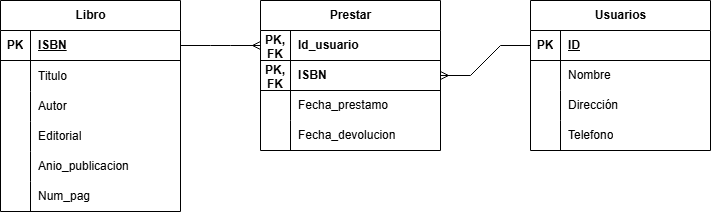

The diagram above was exported from draw.io. Its source (the exported page's mxGraphModel, read from the mxfile embedded in the PNG):
<mxGraphModel dx="1474" dy="1612" grid="1" gridSize="10" guides="1" tooltips="1" connect="1" arrows="1" fold="1" page="0" pageScale="1" pageWidth="827" pageHeight="1169" math="0" shadow="0">
  <root>
    <mxCell id="0" />
    <mxCell id="1" parent="0" />
    <mxCell id="IWJJhQsLmoxGf2Yo0ELv-1" value="Libro" style="shape=table;startSize=30;container=1;collapsible=1;childLayout=tableLayout;fixedRows=1;rowLines=0;fontStyle=1;align=center;resizeLast=1;html=1;" vertex="1" parent="1">
      <mxGeometry x="-740" y="-40" width="180" height="211" as="geometry">
        <mxRectangle x="-326" y="170" width="64" height="30" as="alternateBounds" />
      </mxGeometry>
    </mxCell>
    <mxCell id="IWJJhQsLmoxGf2Yo0ELv-2" value="" style="shape=tableRow;horizontal=0;startSize=0;swimlaneHead=0;swimlaneBody=0;fillColor=none;collapsible=0;dropTarget=0;points=[[0,0.5],[1,0.5]];portConstraint=eastwest;top=0;left=0;right=0;bottom=1;swimlaneLine=1;" vertex="1" parent="IWJJhQsLmoxGf2Yo0ELv-1">
      <mxGeometry y="30" width="180" height="30" as="geometry" />
    </mxCell>
    <mxCell id="IWJJhQsLmoxGf2Yo0ELv-3" value="PK" style="shape=partialRectangle;connectable=0;fillColor=none;top=0;left=0;bottom=0;right=0;fontStyle=1;overflow=hidden;whiteSpace=wrap;html=1;swimlaneLine=1;" vertex="1" parent="IWJJhQsLmoxGf2Yo0ELv-2">
      <mxGeometry width="30" height="30" as="geometry">
        <mxRectangle width="30" height="30" as="alternateBounds" />
      </mxGeometry>
    </mxCell>
    <mxCell id="IWJJhQsLmoxGf2Yo0ELv-4" value="ISBN" style="shape=partialRectangle;connectable=0;fillColor=none;top=0;left=0;bottom=0;right=0;align=left;spacingLeft=6;fontStyle=5;overflow=hidden;whiteSpace=wrap;html=1;swimlaneLine=1;" vertex="1" parent="IWJJhQsLmoxGf2Yo0ELv-2">
      <mxGeometry x="30" width="150" height="30" as="geometry">
        <mxRectangle width="150" height="30" as="alternateBounds" />
      </mxGeometry>
    </mxCell>
    <mxCell id="IWJJhQsLmoxGf2Yo0ELv-5" value="" style="shape=tableRow;horizontal=0;startSize=0;swimlaneHead=0;swimlaneBody=0;fillColor=none;collapsible=0;dropTarget=0;points=[[0,0.5],[1,0.5]];portConstraint=eastwest;top=0;left=0;right=0;bottom=0;swimlaneLine=1;" vertex="1" parent="IWJJhQsLmoxGf2Yo0ELv-1">
      <mxGeometry y="60" width="180" height="31" as="geometry" />
    </mxCell>
    <mxCell id="IWJJhQsLmoxGf2Yo0ELv-6" value="" style="shape=partialRectangle;connectable=0;fillColor=none;top=0;left=0;bottom=0;right=0;editable=1;overflow=hidden;whiteSpace=wrap;html=1;swimlaneLine=1;" vertex="1" parent="IWJJhQsLmoxGf2Yo0ELv-5">
      <mxGeometry width="30" height="31" as="geometry">
        <mxRectangle width="30" height="31" as="alternateBounds" />
      </mxGeometry>
    </mxCell>
    <mxCell id="IWJJhQsLmoxGf2Yo0ELv-7" value="Titulo" style="shape=partialRectangle;connectable=0;fillColor=none;top=0;left=0;bottom=0;right=0;align=left;spacingLeft=6;overflow=hidden;whiteSpace=wrap;html=1;swimlaneLine=1;" vertex="1" parent="IWJJhQsLmoxGf2Yo0ELv-5">
      <mxGeometry x="30" width="150" height="31" as="geometry">
        <mxRectangle width="150" height="31" as="alternateBounds" />
      </mxGeometry>
    </mxCell>
    <mxCell id="IWJJhQsLmoxGf2Yo0ELv-8" value="" style="shape=tableRow;horizontal=0;startSize=0;swimlaneHead=0;swimlaneBody=0;fillColor=none;collapsible=0;dropTarget=0;points=[[0,0.5],[1,0.5]];portConstraint=eastwest;top=0;left=0;right=0;bottom=0;swimlaneLine=1;" vertex="1" parent="IWJJhQsLmoxGf2Yo0ELv-1">
      <mxGeometry y="91" width="180" height="30" as="geometry" />
    </mxCell>
    <mxCell id="IWJJhQsLmoxGf2Yo0ELv-9" value="" style="shape=partialRectangle;connectable=0;fillColor=none;top=0;left=0;bottom=0;right=0;editable=1;overflow=hidden;whiteSpace=wrap;html=1;swimlaneLine=1;" vertex="1" parent="IWJJhQsLmoxGf2Yo0ELv-8">
      <mxGeometry width="30" height="30" as="geometry">
        <mxRectangle width="30" height="30" as="alternateBounds" />
      </mxGeometry>
    </mxCell>
    <mxCell id="IWJJhQsLmoxGf2Yo0ELv-10" value="Autor" style="shape=partialRectangle;connectable=0;fillColor=none;top=0;left=0;bottom=0;right=0;align=left;spacingLeft=6;overflow=hidden;whiteSpace=wrap;html=1;swimlaneLine=1;" vertex="1" parent="IWJJhQsLmoxGf2Yo0ELv-8">
      <mxGeometry x="30" width="150" height="30" as="geometry">
        <mxRectangle width="150" height="30" as="alternateBounds" />
      </mxGeometry>
    </mxCell>
    <mxCell id="IWJJhQsLmoxGf2Yo0ELv-11" style="shape=tableRow;horizontal=0;startSize=0;swimlaneHead=0;swimlaneBody=0;fillColor=none;collapsible=0;dropTarget=0;points=[[0,0.5],[1,0.5]];portConstraint=eastwest;top=0;left=0;right=0;bottom=0;swimlaneLine=1;" vertex="1" parent="IWJJhQsLmoxGf2Yo0ELv-1">
      <mxGeometry y="121" width="180" height="30" as="geometry" />
    </mxCell>
    <mxCell id="IWJJhQsLmoxGf2Yo0ELv-12" style="shape=partialRectangle;connectable=0;fillColor=none;top=0;left=0;bottom=0;right=0;editable=1;overflow=hidden;whiteSpace=wrap;html=1;swimlaneLine=1;" vertex="1" parent="IWJJhQsLmoxGf2Yo0ELv-11">
      <mxGeometry width="30" height="30" as="geometry">
        <mxRectangle width="30" height="30" as="alternateBounds" />
      </mxGeometry>
    </mxCell>
    <mxCell id="IWJJhQsLmoxGf2Yo0ELv-13" value="Editorial" style="shape=partialRectangle;connectable=0;fillColor=none;top=0;left=0;bottom=0;right=0;align=left;spacingLeft=6;overflow=hidden;whiteSpace=wrap;html=1;swimlaneLine=1;" vertex="1" parent="IWJJhQsLmoxGf2Yo0ELv-11">
      <mxGeometry x="30" width="150" height="30" as="geometry">
        <mxRectangle width="150" height="30" as="alternateBounds" />
      </mxGeometry>
    </mxCell>
    <mxCell id="IWJJhQsLmoxGf2Yo0ELv-14" style="shape=tableRow;horizontal=0;startSize=0;swimlaneHead=0;swimlaneBody=0;fillColor=none;collapsible=0;dropTarget=0;points=[[0,0.5],[1,0.5]];portConstraint=eastwest;top=0;left=0;right=0;bottom=0;swimlaneLine=1;" vertex="1" parent="IWJJhQsLmoxGf2Yo0ELv-1">
      <mxGeometry y="151" width="180" height="30" as="geometry" />
    </mxCell>
    <mxCell id="IWJJhQsLmoxGf2Yo0ELv-15" style="shape=partialRectangle;connectable=0;fillColor=none;top=0;left=0;bottom=0;right=0;editable=1;overflow=hidden;whiteSpace=wrap;html=1;swimlaneLine=1;" vertex="1" parent="IWJJhQsLmoxGf2Yo0ELv-14">
      <mxGeometry width="30" height="30" as="geometry">
        <mxRectangle width="30" height="30" as="alternateBounds" />
      </mxGeometry>
    </mxCell>
    <mxCell id="IWJJhQsLmoxGf2Yo0ELv-16" value="Anio_publicacion" style="shape=partialRectangle;connectable=0;fillColor=none;top=0;left=0;bottom=0;right=0;align=left;spacingLeft=6;overflow=hidden;whiteSpace=wrap;html=1;swimlaneLine=1;" vertex="1" parent="IWJJhQsLmoxGf2Yo0ELv-14">
      <mxGeometry x="30" width="150" height="30" as="geometry">
        <mxRectangle width="150" height="30" as="alternateBounds" />
      </mxGeometry>
    </mxCell>
    <mxCell id="IWJJhQsLmoxGf2Yo0ELv-17" style="shape=tableRow;horizontal=0;startSize=0;swimlaneHead=0;swimlaneBody=0;fillColor=none;collapsible=0;dropTarget=0;points=[[0,0.5],[1,0.5]];portConstraint=eastwest;top=0;left=0;right=0;bottom=0;swimlaneLine=1;" vertex="1" parent="IWJJhQsLmoxGf2Yo0ELv-1">
      <mxGeometry y="181" width="180" height="30" as="geometry" />
    </mxCell>
    <mxCell id="IWJJhQsLmoxGf2Yo0ELv-18" style="shape=partialRectangle;connectable=0;fillColor=none;top=0;left=0;bottom=0;right=0;editable=1;overflow=hidden;whiteSpace=wrap;html=1;swimlaneLine=1;" vertex="1" parent="IWJJhQsLmoxGf2Yo0ELv-17">
      <mxGeometry width="30" height="30" as="geometry">
        <mxRectangle width="30" height="30" as="alternateBounds" />
      </mxGeometry>
    </mxCell>
    <mxCell id="IWJJhQsLmoxGf2Yo0ELv-19" value="Num_pag" style="shape=partialRectangle;connectable=0;fillColor=none;top=0;left=0;bottom=0;right=0;align=left;spacingLeft=6;overflow=hidden;whiteSpace=wrap;html=1;swimlaneLine=1;" vertex="1" parent="IWJJhQsLmoxGf2Yo0ELv-17">
      <mxGeometry x="30" width="150" height="30" as="geometry">
        <mxRectangle width="150" height="30" as="alternateBounds" />
      </mxGeometry>
    </mxCell>
    <mxCell id="IWJJhQsLmoxGf2Yo0ELv-20" value="Prestar" style="shape=table;startSize=30;container=1;collapsible=1;childLayout=tableLayout;fixedRows=1;rowLines=0;fontStyle=1;align=center;resizeLast=1;html=1;" vertex="1" parent="1">
      <mxGeometry x="-480" y="-40" width="180" height="150" as="geometry" />
    </mxCell>
    <mxCell id="IWJJhQsLmoxGf2Yo0ELv-21" value="" style="shape=tableRow;horizontal=0;startSize=0;swimlaneHead=0;swimlaneBody=0;fillColor=none;collapsible=0;dropTarget=0;points=[[0,0.5],[1,0.5]];portConstraint=eastwest;top=0;left=0;right=0;bottom=1;" vertex="1" parent="IWJJhQsLmoxGf2Yo0ELv-20">
      <mxGeometry y="30" width="180" height="30" as="geometry" />
    </mxCell>
    <mxCell id="IWJJhQsLmoxGf2Yo0ELv-22" value="PK, FK" style="shape=partialRectangle;connectable=0;fillColor=none;top=0;left=0;bottom=0;right=0;fontStyle=1;overflow=hidden;whiteSpace=wrap;html=1;" vertex="1" parent="IWJJhQsLmoxGf2Yo0ELv-21">
      <mxGeometry width="30" height="30" as="geometry">
        <mxRectangle width="30" height="30" as="alternateBounds" />
      </mxGeometry>
    </mxCell>
    <mxCell id="IWJJhQsLmoxGf2Yo0ELv-23" value="Id_usuario" style="shape=partialRectangle;connectable=0;fillColor=none;top=0;left=0;bottom=0;right=0;align=left;spacingLeft=6;fontStyle=1;overflow=hidden;whiteSpace=wrap;html=1;" vertex="1" parent="IWJJhQsLmoxGf2Yo0ELv-21">
      <mxGeometry x="30" width="150" height="30" as="geometry">
        <mxRectangle width="150" height="30" as="alternateBounds" />
      </mxGeometry>
    </mxCell>
    <mxCell id="IWJJhQsLmoxGf2Yo0ELv-24" style="shape=tableRow;horizontal=0;startSize=0;swimlaneHead=0;swimlaneBody=0;fillColor=none;collapsible=0;dropTarget=0;points=[[0,0.5],[1,0.5]];portConstraint=eastwest;top=0;left=0;right=0;bottom=1;" vertex="1" parent="IWJJhQsLmoxGf2Yo0ELv-20">
      <mxGeometry y="60" width="180" height="30" as="geometry" />
    </mxCell>
    <mxCell id="IWJJhQsLmoxGf2Yo0ELv-25" value="PK, FK" style="shape=partialRectangle;connectable=0;fillColor=none;top=0;left=0;bottom=0;right=0;fontStyle=1;overflow=hidden;whiteSpace=wrap;html=1;" vertex="1" parent="IWJJhQsLmoxGf2Yo0ELv-24">
      <mxGeometry width="30" height="30" as="geometry">
        <mxRectangle width="30" height="30" as="alternateBounds" />
      </mxGeometry>
    </mxCell>
    <mxCell id="IWJJhQsLmoxGf2Yo0ELv-26" value="ISBN" style="shape=partialRectangle;connectable=0;fillColor=none;top=0;left=0;bottom=0;right=0;align=left;spacingLeft=6;fontStyle=1;overflow=hidden;whiteSpace=wrap;html=1;" vertex="1" parent="IWJJhQsLmoxGf2Yo0ELv-24">
      <mxGeometry x="30" width="150" height="30" as="geometry">
        <mxRectangle width="150" height="30" as="alternateBounds" />
      </mxGeometry>
    </mxCell>
    <mxCell id="IWJJhQsLmoxGf2Yo0ELv-27" value="" style="shape=tableRow;horizontal=0;startSize=0;swimlaneHead=0;swimlaneBody=0;fillColor=none;collapsible=0;dropTarget=0;points=[[0,0.5],[1,0.5]];portConstraint=eastwest;top=0;left=0;right=0;bottom=0;" vertex="1" parent="IWJJhQsLmoxGf2Yo0ELv-20">
      <mxGeometry y="90" width="180" height="30" as="geometry" />
    </mxCell>
    <mxCell id="IWJJhQsLmoxGf2Yo0ELv-28" value="" style="shape=partialRectangle;connectable=0;fillColor=none;top=0;left=0;bottom=0;right=0;editable=1;overflow=hidden;whiteSpace=wrap;html=1;" vertex="1" parent="IWJJhQsLmoxGf2Yo0ELv-27">
      <mxGeometry width="30" height="30" as="geometry">
        <mxRectangle width="30" height="30" as="alternateBounds" />
      </mxGeometry>
    </mxCell>
    <mxCell id="IWJJhQsLmoxGf2Yo0ELv-29" value="Fecha_prestamo" style="shape=partialRectangle;connectable=0;fillColor=none;top=0;left=0;bottom=0;right=0;align=left;spacingLeft=6;overflow=hidden;whiteSpace=wrap;html=1;" vertex="1" parent="IWJJhQsLmoxGf2Yo0ELv-27">
      <mxGeometry x="30" width="150" height="30" as="geometry">
        <mxRectangle width="150" height="30" as="alternateBounds" />
      </mxGeometry>
    </mxCell>
    <mxCell id="IWJJhQsLmoxGf2Yo0ELv-30" value="" style="shape=tableRow;horizontal=0;startSize=0;swimlaneHead=0;swimlaneBody=0;fillColor=none;collapsible=0;dropTarget=0;points=[[0,0.5],[1,0.5]];portConstraint=eastwest;top=0;left=0;right=0;bottom=0;" vertex="1" parent="IWJJhQsLmoxGf2Yo0ELv-20">
      <mxGeometry y="120" width="180" height="30" as="geometry" />
    </mxCell>
    <mxCell id="IWJJhQsLmoxGf2Yo0ELv-31" value="" style="shape=partialRectangle;connectable=0;fillColor=none;top=0;left=0;bottom=0;right=0;editable=1;overflow=hidden;whiteSpace=wrap;html=1;" vertex="1" parent="IWJJhQsLmoxGf2Yo0ELv-30">
      <mxGeometry width="30" height="30" as="geometry">
        <mxRectangle width="30" height="30" as="alternateBounds" />
      </mxGeometry>
    </mxCell>
    <mxCell id="IWJJhQsLmoxGf2Yo0ELv-32" value="Fecha_devolucion" style="shape=partialRectangle;connectable=0;fillColor=none;top=0;left=0;bottom=0;right=0;align=left;spacingLeft=6;overflow=hidden;whiteSpace=wrap;html=1;" vertex="1" parent="IWJJhQsLmoxGf2Yo0ELv-30">
      <mxGeometry x="30" width="150" height="30" as="geometry">
        <mxRectangle width="150" height="30" as="alternateBounds" />
      </mxGeometry>
    </mxCell>
    <mxCell id="IWJJhQsLmoxGf2Yo0ELv-33" value="Usuarios" style="shape=table;startSize=30;container=1;collapsible=1;childLayout=tableLayout;fixedRows=1;rowLines=0;fontStyle=1;align=center;resizeLast=1;html=1;" vertex="1" parent="1">
      <mxGeometry x="-210" y="-40" width="180" height="150" as="geometry" />
    </mxCell>
    <mxCell id="IWJJhQsLmoxGf2Yo0ELv-34" value="" style="shape=tableRow;horizontal=0;startSize=0;swimlaneHead=0;swimlaneBody=0;fillColor=none;collapsible=0;dropTarget=0;points=[[0,0.5],[1,0.5]];portConstraint=eastwest;top=0;left=0;right=0;bottom=1;" vertex="1" parent="IWJJhQsLmoxGf2Yo0ELv-33">
      <mxGeometry y="30" width="180" height="30" as="geometry" />
    </mxCell>
    <mxCell id="IWJJhQsLmoxGf2Yo0ELv-35" value="PK" style="shape=partialRectangle;connectable=0;fillColor=none;top=0;left=0;bottom=0;right=0;fontStyle=1;overflow=hidden;whiteSpace=wrap;html=1;" vertex="1" parent="IWJJhQsLmoxGf2Yo0ELv-34">
      <mxGeometry width="30" height="30" as="geometry">
        <mxRectangle width="30" height="30" as="alternateBounds" />
      </mxGeometry>
    </mxCell>
    <mxCell id="IWJJhQsLmoxGf2Yo0ELv-36" value="ID" style="shape=partialRectangle;connectable=0;fillColor=none;top=0;left=0;bottom=0;right=0;align=left;spacingLeft=6;fontStyle=5;overflow=hidden;whiteSpace=wrap;html=1;" vertex="1" parent="IWJJhQsLmoxGf2Yo0ELv-34">
      <mxGeometry x="30" width="150" height="30" as="geometry">
        <mxRectangle width="150" height="30" as="alternateBounds" />
      </mxGeometry>
    </mxCell>
    <mxCell id="IWJJhQsLmoxGf2Yo0ELv-37" value="" style="shape=tableRow;horizontal=0;startSize=0;swimlaneHead=0;swimlaneBody=0;fillColor=none;collapsible=0;dropTarget=0;points=[[0,0.5],[1,0.5]];portConstraint=eastwest;top=0;left=0;right=0;bottom=0;" vertex="1" parent="IWJJhQsLmoxGf2Yo0ELv-33">
      <mxGeometry y="60" width="180" height="30" as="geometry" />
    </mxCell>
    <mxCell id="IWJJhQsLmoxGf2Yo0ELv-38" value="" style="shape=partialRectangle;connectable=0;fillColor=none;top=0;left=0;bottom=0;right=0;editable=1;overflow=hidden;whiteSpace=wrap;html=1;" vertex="1" parent="IWJJhQsLmoxGf2Yo0ELv-37">
      <mxGeometry width="30" height="30" as="geometry">
        <mxRectangle width="30" height="30" as="alternateBounds" />
      </mxGeometry>
    </mxCell>
    <mxCell id="IWJJhQsLmoxGf2Yo0ELv-39" value="Nombre" style="shape=partialRectangle;connectable=0;fillColor=none;top=0;left=0;bottom=0;right=0;align=left;spacingLeft=6;overflow=hidden;whiteSpace=wrap;html=1;" vertex="1" parent="IWJJhQsLmoxGf2Yo0ELv-37">
      <mxGeometry x="30" width="150" height="30" as="geometry">
        <mxRectangle width="150" height="30" as="alternateBounds" />
      </mxGeometry>
    </mxCell>
    <mxCell id="IWJJhQsLmoxGf2Yo0ELv-40" value="" style="shape=tableRow;horizontal=0;startSize=0;swimlaneHead=0;swimlaneBody=0;fillColor=none;collapsible=0;dropTarget=0;points=[[0,0.5],[1,0.5]];portConstraint=eastwest;top=0;left=0;right=0;bottom=0;" vertex="1" parent="IWJJhQsLmoxGf2Yo0ELv-33">
      <mxGeometry y="90" width="180" height="30" as="geometry" />
    </mxCell>
    <mxCell id="IWJJhQsLmoxGf2Yo0ELv-41" value="" style="shape=partialRectangle;connectable=0;fillColor=none;top=0;left=0;bottom=0;right=0;editable=1;overflow=hidden;whiteSpace=wrap;html=1;" vertex="1" parent="IWJJhQsLmoxGf2Yo0ELv-40">
      <mxGeometry width="30" height="30" as="geometry">
        <mxRectangle width="30" height="30" as="alternateBounds" />
      </mxGeometry>
    </mxCell>
    <mxCell id="IWJJhQsLmoxGf2Yo0ELv-42" value="Dirección" style="shape=partialRectangle;connectable=0;fillColor=none;top=0;left=0;bottom=0;right=0;align=left;spacingLeft=6;overflow=hidden;whiteSpace=wrap;html=1;" vertex="1" parent="IWJJhQsLmoxGf2Yo0ELv-40">
      <mxGeometry x="30" width="150" height="30" as="geometry">
        <mxRectangle width="150" height="30" as="alternateBounds" />
      </mxGeometry>
    </mxCell>
    <mxCell id="IWJJhQsLmoxGf2Yo0ELv-43" value="" style="shape=tableRow;horizontal=0;startSize=0;swimlaneHead=0;swimlaneBody=0;fillColor=none;collapsible=0;dropTarget=0;points=[[0,0.5],[1,0.5]];portConstraint=eastwest;top=0;left=0;right=0;bottom=0;" vertex="1" parent="IWJJhQsLmoxGf2Yo0ELv-33">
      <mxGeometry y="120" width="180" height="30" as="geometry" />
    </mxCell>
    <mxCell id="IWJJhQsLmoxGf2Yo0ELv-44" value="" style="shape=partialRectangle;connectable=0;fillColor=none;top=0;left=0;bottom=0;right=0;editable=1;overflow=hidden;whiteSpace=wrap;html=1;" vertex="1" parent="IWJJhQsLmoxGf2Yo0ELv-43">
      <mxGeometry width="30" height="30" as="geometry">
        <mxRectangle width="30" height="30" as="alternateBounds" />
      </mxGeometry>
    </mxCell>
    <mxCell id="IWJJhQsLmoxGf2Yo0ELv-45" value="Telefono" style="shape=partialRectangle;connectable=0;fillColor=none;top=0;left=0;bottom=0;right=0;align=left;spacingLeft=6;overflow=hidden;whiteSpace=wrap;html=1;" vertex="1" parent="IWJJhQsLmoxGf2Yo0ELv-43">
      <mxGeometry x="30" width="150" height="30" as="geometry">
        <mxRectangle width="150" height="30" as="alternateBounds" />
      </mxGeometry>
    </mxCell>
    <mxCell id="IWJJhQsLmoxGf2Yo0ELv-46" value="" style="edgeStyle=entityRelationEdgeStyle;fontSize=12;html=1;endArrow=ERmany;rounded=0;entryX=0;entryY=0.5;entryDx=0;entryDy=0;exitX=1;exitY=0.5;exitDx=0;exitDy=0;" edge="1" parent="1" source="IWJJhQsLmoxGf2Yo0ELv-2" target="IWJJhQsLmoxGf2Yo0ELv-21">
      <mxGeometry width="100" height="100" relative="1" as="geometry">
        <mxPoint x="-540" y="10" as="sourcePoint" />
        <mxPoint x="-510" y="80" as="targetPoint" />
      </mxGeometry>
    </mxCell>
    <mxCell id="IWJJhQsLmoxGf2Yo0ELv-47" value="" style="edgeStyle=entityRelationEdgeStyle;fontSize=12;html=1;endArrow=ERmany;rounded=0;exitX=0;exitY=0.5;exitDx=0;exitDy=0;entryX=1;entryY=0.5;entryDx=0;entryDy=0;" edge="1" parent="1" source="IWJJhQsLmoxGf2Yo0ELv-34" target="IWJJhQsLmoxGf2Yo0ELv-24">
      <mxGeometry width="100" height="100" relative="1" as="geometry">
        <mxPoint x="-300" y="80" as="sourcePoint" />
        <mxPoint x="-270" y="-20" as="targetPoint" />
      </mxGeometry>
    </mxCell>
  </root>
</mxGraphModel>